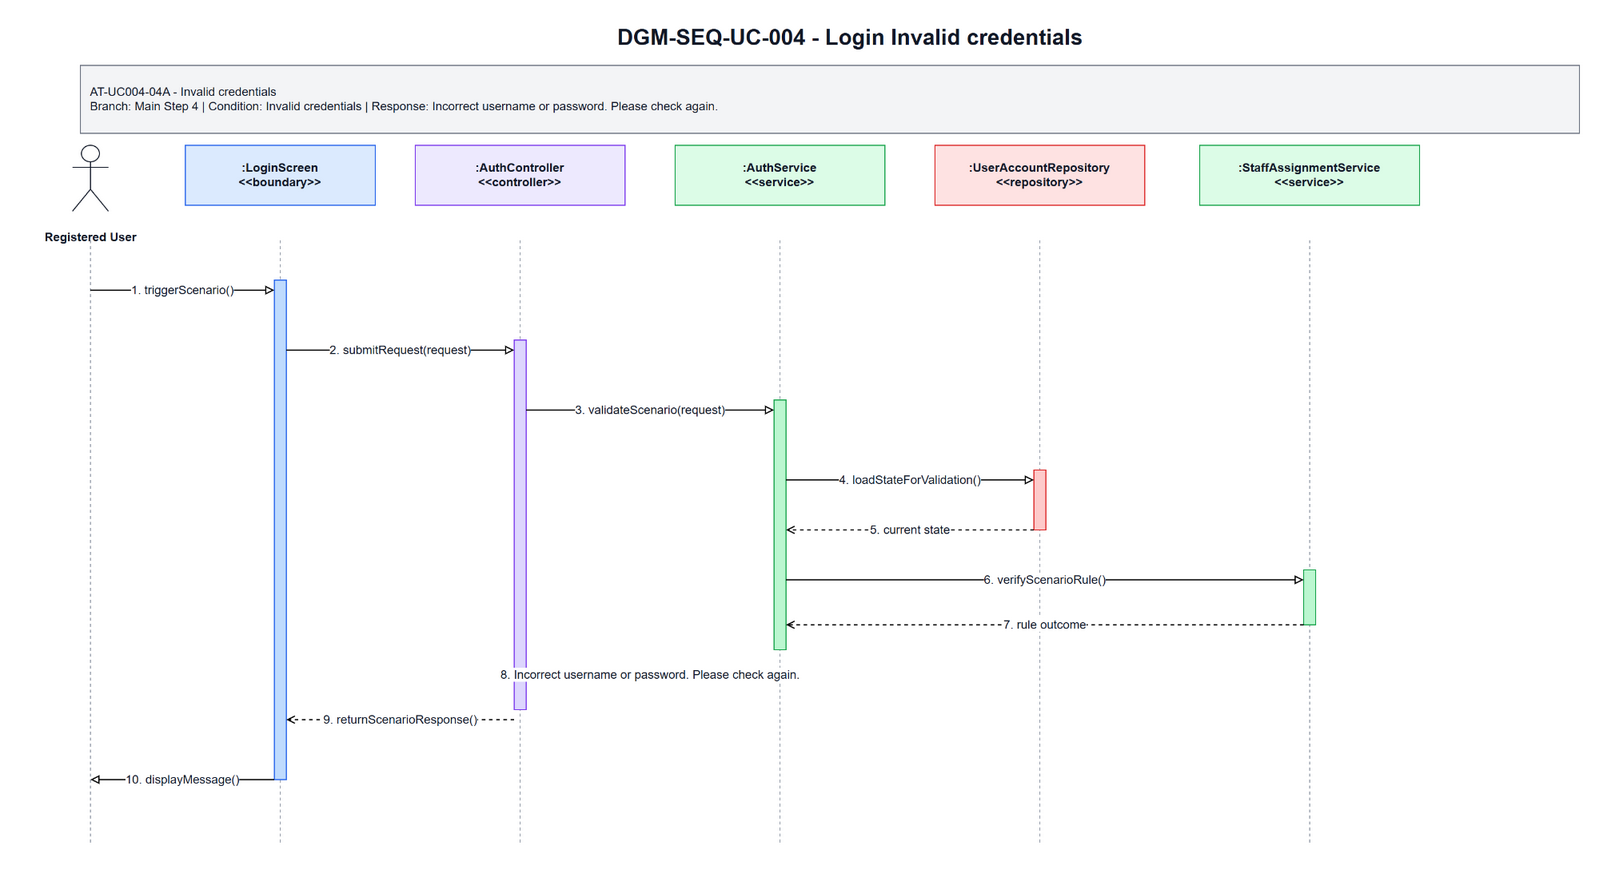

The diagram above was exported from draw.io. Its source (the exported page's mxGraphModel, read from the mxfile embedded in the PNG):
<mxGraphModel dx="1700" dy="920" grid="1" gridSize="10" guides="1" tooltips="1" connect="1" arrows="1" fold="1" page="1" pageScale="1" pageWidth="1700" pageHeight="920" math="0" shadow="0">
  <root>
    <mxCell id="0" />
    <mxCell id="1" parent="0" />
    <mxCell id="title" parent="1" value="DGM-SEQ-UC-004 - Login Invalid credentials" style="text;html=1;strokeColor=none;fillColor=none;align=center;verticalAlign=middle;fontStyle=1;fontSize=22;fontColor=#111827" vertex="1">
      <mxGeometry x="350" y="25" width="1000" height="34" as="geometry" />
    </mxCell>
    <mxCell id="scenario-band" parent="1" value="AT-UC004-04A - Invalid credentials&lt;br&gt;Branch: Main Step 4 | Condition: Invalid credentials | Response: Incorrect username or password. Please check again." style="rounded=0;whiteSpace=wrap;html=1;fillColor=#F3F4F6;strokeColor=#6B7280;fontSize=12;fontColor=#111827;align=left;spacing=10" vertex="1">
      <mxGeometry x="80" y="70" width="1500" height="68" as="geometry" />
    </mxCell>
    <mxCell id="actor-icon" parent="1" value="" style="shape=umlActor;verticalLabelPosition=bottom;verticalAlign=top;html=1;outlineConnect=0;strokeColor=#111827" vertex="1">
      <mxGeometry x="72" y="150" width="36" height="66" as="geometry" />
    </mxCell>
    <mxCell id="actor-label" parent="1" value="Registered User" style="text;html=1;strokeColor=none;fillColor=none;align=center;verticalAlign=middle;fontStyle=1;fontSize=12;fontColor=#111827" vertex="1">
      <mxGeometry x="20" y="224" width="140" height="36" as="geometry" />
    </mxCell>
    <mxCell id="h0" parent="1" value=":LoginScreen&lt;br&gt;&amp;lt;&amp;lt;boundary&amp;gt;&amp;gt;" style="rounded=0;whiteSpace=wrap;html=1;fillColor=#DBEAFE;strokeColor=#2563EB;fontSize=12;fontStyle=1;fontColor=#111827" vertex="1">
      <mxGeometry x="185" y="150" width="190" height="60" as="geometry" />
    </mxCell>
    <mxCell id="h1" parent="1" value=":AuthController&lt;br&gt;&amp;lt;&amp;lt;controller&amp;gt;&amp;gt;" style="rounded=0;whiteSpace=wrap;html=1;fillColor=#EDE9FE;strokeColor=#7C3AED;fontSize=12;fontStyle=1;fontColor=#111827" vertex="1">
      <mxGeometry x="415" y="150" width="210" height="60" as="geometry" />
    </mxCell>
    <mxCell id="h2" parent="1" value=":AuthService&lt;br&gt;&amp;lt;&amp;lt;service&amp;gt;&amp;gt;" style="rounded=0;whiteSpace=wrap;html=1;fillColor=#DCFCE7;strokeColor=#16A34A;fontSize=12;fontStyle=1;fontColor=#111827" vertex="1">
      <mxGeometry x="675" y="150" width="210" height="60" as="geometry" />
    </mxCell>
    <mxCell id="h3" parent="1" value=":UserAccountRepository&lt;br&gt;&amp;lt;&amp;lt;repository&amp;gt;&amp;gt;" style="rounded=0;whiteSpace=wrap;html=1;fillColor=#FEE2E2;strokeColor=#DC2626;fontSize=12;fontStyle=1;fontColor=#111827" vertex="1">
      <mxGeometry x="935" y="150" width="210" height="60" as="geometry" />
    </mxCell>
    <mxCell id="h4" parent="1" value=":StaffAssignmentService&lt;br&gt;&amp;lt;&amp;lt;service&amp;gt;&amp;gt;" style="rounded=0;whiteSpace=wrap;html=1;fillColor=#DCFCE7;strokeColor=#16A34A;fontSize=12;fontStyle=1;fontColor=#111827" vertex="1">
      <mxGeometry x="1200" y="150" width="220" height="60" as="geometry" />
    </mxCell>
    <mxCell id="l-actor" parent="1" style="endArrow=none;html=1;dashed=1;strokeColor=#9CA3AF" edge="1">
      <mxGeometry relative="1" as="geometry">
        <mxPoint x="90" y="245" as="sourcePoint" />
        <mxPoint x="90" y="850" as="targetPoint" />
      </mxGeometry>
    </mxCell>
    <mxCell id="l0" parent="1" style="endArrow=none;html=1;dashed=1;strokeColor=#9CA3AF" edge="1">
      <mxGeometry relative="1" as="geometry">
        <mxPoint x="280" y="245" as="sourcePoint" />
        <mxPoint x="280" y="850" as="targetPoint" />
      </mxGeometry>
    </mxCell>
    <mxCell id="l1" parent="1" style="endArrow=none;html=1;dashed=1;strokeColor=#9CA3AF" edge="1">
      <mxGeometry relative="1" as="geometry">
        <mxPoint x="520" y="245" as="sourcePoint" />
        <mxPoint x="520" y="850" as="targetPoint" />
      </mxGeometry>
    </mxCell>
    <mxCell id="l2" parent="1" style="endArrow=none;html=1;dashed=1;strokeColor=#9CA3AF" edge="1">
      <mxGeometry relative="1" as="geometry">
        <mxPoint x="780" y="245" as="sourcePoint" />
        <mxPoint x="780" y="850" as="targetPoint" />
      </mxGeometry>
    </mxCell>
    <mxCell id="l3" parent="1" style="endArrow=none;html=1;dashed=1;strokeColor=#9CA3AF" edge="1">
      <mxGeometry relative="1" as="geometry">
        <mxPoint x="1040" y="245" as="sourcePoint" />
        <mxPoint x="1040" y="850" as="targetPoint" />
      </mxGeometry>
    </mxCell>
    <mxCell id="l4" parent="1" style="endArrow=none;html=1;dashed=1;strokeColor=#9CA3AF" edge="1">
      <mxGeometry relative="1" as="geometry">
        <mxPoint x="1310" y="245" as="sourcePoint" />
        <mxPoint x="1310" y="850" as="targetPoint" />
      </mxGeometry>
    </mxCell>
    <mxCell id="a-boundary" parent="1" value="" style="rounded=0;whiteSpace=wrap;html=1;fillColor=#BFDBFE;strokeColor=#2563EB" vertex="1">
      <mxGeometry x="274" y="285" width="12" height="500" as="geometry" />
    </mxCell>
    <mxCell id="a-controller" parent="1" value="" style="rounded=0;whiteSpace=wrap;html=1;fillColor=#DDD6FE;strokeColor=#7C3AED" vertex="1">
      <mxGeometry x="514" y="345" width="12" height="370" as="geometry" />
    </mxCell>
    <mxCell id="a-service" parent="1" value="" style="rounded=0;whiteSpace=wrap;html=1;fillColor=#BBF7D0;strokeColor=#16A34A" vertex="1">
      <mxGeometry x="774" y="405" width="12" height="250" as="geometry" />
    </mxCell>
    <mxCell id="a-repo" parent="1" value="" style="rounded=0;whiteSpace=wrap;html=1;fillColor=#FECACA;strokeColor=#DC2626" vertex="1">
      <mxGeometry x="1034" y="475" width="12" height="60" as="geometry" />
    </mxCell>
    <mxCell id="a-support" parent="1" value="" style="rounded=0;whiteSpace=wrap;html=1;fillColor=#BBF7D0;strokeColor=#16A34A" vertex="1">
      <mxGeometry x="1304" y="575" width="12" height="55" as="geometry" />
    </mxCell>
    <mxCell id="m1" parent="1" value="1. triggerScenario()" style="endArrow=block;endFill=0;html=1;rounded=0;strokeWidth=1.2;fontSize=12;fontColor=#111827;labelBackgroundColor=#FFFFFF" edge="1">
      <mxGeometry relative="1" as="geometry">
        <mxPoint x="90" y="295" as="sourcePoint" />
        <mxPoint x="274" y="295" as="targetPoint" />
      </mxGeometry>
    </mxCell>
    <mxCell id="m2" parent="1" value="2. submitRequest(request)" style="endArrow=block;endFill=0;html=1;rounded=0;strokeWidth=1.2;fontSize=12;fontColor=#111827;labelBackgroundColor=#FFFFFF" edge="1">
      <mxGeometry relative="1" as="geometry">
        <mxPoint x="286" y="355" as="sourcePoint" />
        <mxPoint x="514" y="355" as="targetPoint" />
      </mxGeometry>
    </mxCell>
    <mxCell id="m3" parent="1" value="3. validateScenario(request)" style="endArrow=block;endFill=0;html=1;rounded=0;strokeWidth=1.2;fontSize=12;fontColor=#111827;labelBackgroundColor=#FFFFFF" edge="1">
      <mxGeometry relative="1" as="geometry">
        <mxPoint x="526" y="415" as="sourcePoint" />
        <mxPoint x="774" y="415" as="targetPoint" />
      </mxGeometry>
    </mxCell>
    <mxCell id="m4" parent="1" value="4. loadStateForValidation()" style="endArrow=block;endFill=0;html=1;rounded=0;strokeWidth=1.2;fontSize=12;fontColor=#111827;labelBackgroundColor=#FFFFFF" edge="1">
      <mxGeometry relative="1" as="geometry">
        <mxPoint x="786" y="485" as="sourcePoint" />
        <mxPoint x="1034" y="485" as="targetPoint" />
      </mxGeometry>
    </mxCell>
    <mxCell id="m5" parent="1" value="5. current state" style="endArrow=open;endFill=0;dashed=1;html=1;rounded=0;strokeWidth=1.2;fontSize=12;fontColor=#111827;labelBackgroundColor=#FFFFFF" edge="1">
      <mxGeometry relative="1" as="geometry">
        <mxPoint x="1034" y="535" as="sourcePoint" />
        <mxPoint x="786" y="535" as="targetPoint" />
      </mxGeometry>
    </mxCell>
    <mxCell id="m6" parent="1" value="6. verifyScenarioRule()" style="endArrow=block;endFill=0;html=1;rounded=0;strokeWidth=1.2;fontSize=12;fontColor=#111827;labelBackgroundColor=#FFFFFF" edge="1">
      <mxGeometry relative="1" as="geometry">
        <mxPoint x="786" y="585" as="sourcePoint" />
        <mxPoint x="1304" y="585" as="targetPoint" />
      </mxGeometry>
    </mxCell>
    <mxCell id="m7" parent="1" value="7. rule outcome" style="endArrow=open;endFill=0;dashed=1;html=1;rounded=0;strokeWidth=1.2;fontSize=12;fontColor=#111827;labelBackgroundColor=#FFFFFF" edge="1">
      <mxGeometry relative="1" as="geometry">
        <mxPoint x="1304" y="630" as="sourcePoint" />
        <mxPoint x="786" y="630" as="targetPoint" />
      </mxGeometry>
    </mxCell>
    <mxCell id="m8" parent="1" value="8. Incorrect username or password. Please check again." style="endArrow=open;endFill=0;dashed=1;html=1;rounded=0;strokeWidth=1.2;fontSize=12;fontColor=#111827;labelBackgroundColor=#FFFFFF" edge="1">
      <mxGeometry relative="1" as="geometry">
        <mxPoint x="774" y="680" as="sourcePoint" />
        <mxPoint x="526" y="680" as="targetPoint" />
      </mxGeometry>
    </mxCell>
    <mxCell id="m9" parent="1" value="9. returnScenarioResponse()" style="endArrow=open;endFill=0;dashed=1;html=1;rounded=0;strokeWidth=1.2;fontSize=12;fontColor=#111827;labelBackgroundColor=#FFFFFF" edge="1">
      <mxGeometry relative="1" as="geometry">
        <mxPoint x="514" y="725" as="sourcePoint" />
        <mxPoint x="286" y="725" as="targetPoint" />
      </mxGeometry>
    </mxCell>
    <mxCell id="m10" parent="1" value="10. displayMessage()" style="endArrow=block;endFill=0;html=1;rounded=0;strokeWidth=1.2;fontSize=12;fontColor=#111827;labelBackgroundColor=#FFFFFF" edge="1">
      <mxGeometry relative="1" as="geometry">
        <mxPoint x="274" y="785" as="sourcePoint" />
        <mxPoint x="90" y="785" as="targetPoint" />
      </mxGeometry>
    </mxCell>
  </root>
</mxGraphModel>